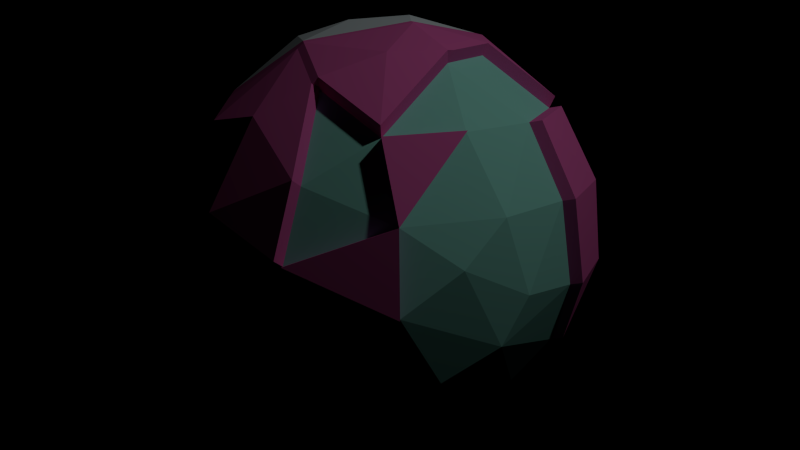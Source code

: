 # Source: 20131116_SketchWorld.blend  (saved by Blender 2.69.0; exported with 4.5.12 LTS)
import bpy
from mathutils import Matrix  # noqa: F401  (used for matrix-valued properties, if any)

bpy.ops.wm.read_factory_settings(use_empty=True)
scene = bpy.context.scene
scene.name = 'Scene'

# ---- collections
col_collection_1 = bpy.data.collections.new('Collection 1'); scene.collection.children.link(col_collection_1)

# ---- materials (node trees are filled in below, after node groups)
mat_x = bpy.data.materials.new('マテリアル')
mat_x.alpha_threshold = 0.0
mat_x.use_transparent_shadow = False
mat_x.diffuse_color = (0.3135, 0.8, 0.6763, 1.0)
mat_x.roughness = 0.5
mat_x.specular_intensity = 1.0
mat_x.line_color = (0.0, 0.0, 0.0, 0.7349)
mat_001 = bpy.data.materials.new('マテリアル.001')
mat_001.alpha_threshold = 0.0
mat_001.use_transparent_shadow = False
mat_001.diffuse_color = (0.8, 0.1462, 0.4539, 1.0)
mat_001.roughness = 0.5
mat_001.specular_intensity = 1.0
mat_001.line_color = (0.0, 0.0, 0.0, 0.8193)
mat_002 = bpy.data.materials.new('マテリアル.002')
mat_002.alpha_threshold = 0.0
mat_002.use_transparent_shadow = False
mat_002.diffuse_color = (0.6807, 0.7795, 0.8, 1.0)
mat_002.roughness = 0.5
mat_002.line_color = (0.0, 0.0, 0.0, 1.0)

# ---- material node trees

# ---- world
world_world = bpy.data.worlds.new('World'); scene.world = world_world
world_world.color = (0.0, 0.0, 0.0)
world_world.use_sun_shadow = False
world_world.sun_shadow_jitter_overblur = 0.0
world_world.cycles.sampling_method = 'MANUAL'
world_world.cycles.sample_map_resolution = 256

# ---- cameras
cam_camera = bpy.data.cameras.new('Camera')
cam_camera.clip_end = 100.0
cam_camera.lens = 35.0
cam_camera.sensor_width = 32.0
cam_camera.sensor_height = 18.0
cam_camera.ortho_scale = 7.314
cam_camera.dof.focus_distance = 0.0
cam_camera.dof.aperture_fstop = 128.0

# ---- lights
light_lamp = bpy.data.lights.new('Lamp', 'POINT')
light_lamp.transmission_factor = 0.0
light_lamp.cutoff_distance = 30.0
light_lamp.energy = 100.0
light_lamp.shadow_buffer_clip_start = 1.001
light_lamp.shadow_soft_size = 0.1
light_lamp.shadow_maximum_resolution = 0.006
light_lamp.use_absolute_resolution = True
light_lamp.cycles.use_multiple_importance_sampling = False

# ---- meshes
me_x = bpy.data.meshes.new('球')
me_x.from_pydata([(-0.6451, -0.1094, 0.7679), (-0.9038, 0.07371, 0.4378), (-0.998, 0.09829, 0.09897), (-0.7841, 0.07722, -0.6282), (-0.9655, 0.09509, -0.2774), (-0.06133, -1.033, 0.2586), (-0.7443, 0.2301, 0.639), (-0.8894, 0.4523, 0.1981), (0.008827, -0.8231, 0.6773), (-0.8508, 0.4567, -0.2931), (-0.6851, 0.3709, -0.639), (-0.4852, 0.2659, -0.8408), (-0.489, 0.2679, 0.839), (-0.5755, 0.5785, 0.6067), (-0.5957, 0.8189, 0.05966), (-0.5865, 0.6599, -0.4873), (-0.3414, 0.5558, -0.7699), (-0.4537, 0.8524, 0.2931), (-0.5343, 0.8087, -0.2936), (-0.1563, 0.2343, -0.9717), (-0.2096, 0.7505, 0.6387), (-0.21, 0.9844, -0.1089), (-0.2288, 0.8473, -0.4946), (-0.1662, 0.5277, 0.8408), (0.08754, 0.778, 0.6332), (-0.09294, 0.9611, 0.2931), (0.06197, 0.9255, -0.4111), (-0.01962, 0.6306, -0.7859), (0.2656, 0.9814, -0.02812), (0.1627, 0.4344, 0.9004), (0.4176, 0.8372, 0.4057), (0.4107, 0.7838, -0.4819), (0.2371, 0.5885, -0.785), (0.102, 0.3739, -0.9256), (0.3749, 0.6793, 0.6437), (0.4731, 0.8862, 0.09905), (0.6288, 0.7801, -0.1104), (0.6132, 0.4809, 0.6387), (0.5056, 0.4917, -0.7185), (0.6767, 0.5772, -0.4751), (0.4103, 0.2135, 0.8952), (0.8451, 0.5492, -0.104), (0.8472, 0.296, -0.4568), (0.4023, 0.2395, -0.8934), (0.9464, 0.1943, 0.2961), (0.9647, 0.2665, -0.1236), (0.7737, 0.1435, 0.636), (1.003, -0.07435, -0.07429), (0.7645, 0.1079, -0.6506), (0.1069, 0.05174, -0.9994), (0.9487, -0.1826, 0.2961), (0.7382, -0.1971, -0.6554), (0.4723, -0.07907, 0.8906), (0.7443, -0.2301, 0.639), (0.917, -0.3983, 0.09853), (0.9494, -0.184, -0.3078), (0.7922, -0.4043, -0.4751), (0.4565, -0.1021, -0.8981), (0.5657, -0.553, 0.6302), (0.7453, -0.6139, 0.2931), (0.7769, -0.6369, -0.09905), (0.3719, -0.9415, 0.1001), (0.3732, -0.8341, 0.4332), (0.5101, -0.7349, -0.4786), (0.4044, -0.5083, -0.7787), (0.381, -0.9157, -0.2018), (0.2043, -0.5967, 0.7919), (0.4939, -0.1021, 0.9524), (-0.06037, -0.9887, 0.2245), (0.1039, -0.8833, -0.4751), (0.05044, -0.6337, -0.7811), (-0.1014, -0.4496, 0.9032), (-0.3075, -0.9562, 0.09897), (-0.09556, -0.9804, -0.1971), (-0.242, -0.8558, -0.4751), (0.1073, -0.1718, -0.9846), (0.0405, -0.387, -0.9307), (0.2033, -0.6405, 0.8259), (-0.3606, -0.7642, 0.5688), (-0.5016, -0.8687, -0.1128), (-0.2751, -0.5707, -0.7882), (-0.575, -0.5481, 0.626), (-0.6763, -0.6882, 0.2993), (-0.787, -0.6242, -0.09897), (-0.5511, -0.6981, -0.4751), (-0.6196, -0.4464, -0.655), (0.3723, -0.8779, 0.4673), (-0.8683, -0.4652, 0.1971), (0.371, -0.9853, 0.1342), (-0.8331, -0.3398, -0.469), (-0.2881, -0.1187, -0.9621), (-0.8908, -0.25, 0.4182), (-0.9659, -0.2756, -0.09897), (-0.5799, -0.1778, -0.8083), (0.7972, -0.2761, 0.661), (0.6185, -0.5989, 0.6523), (0.7982, -0.6598, 0.3152), (0.8298, -0.6828, -0.07699), (0.4248, -0.9874, 0.1222), (-0.3392, -1.011, 0.1005), (-0.1273, -1.035, -0.1956), (-0.5334, -0.9238, -0.1113), (-0.7081, -0.7432, 0.3009), (-0.8187, -0.6793, -0.09744), (-0.6601, -0.1108, 0.8336), (-0.4024, 0.004675, 0.9937), (-0.2185, 0.2003, 1.032), (-0.504, 0.2665, 0.9046), (-0.1812, 0.5263, 0.9064), (0.1477, 0.433, 0.966), (0.1761, -0.03312, 1.054), (-0.1164, -0.451, 0.9689), (-0.1223, -0.1732, 1.05), (-0.59, -0.5495, 0.6917), (-0.3671, -0.3037, 0.962), (0.006922, 0.1089, 1.065), (-0.1024, -0.4934, 0.9373), (-0.3615, -0.808, 0.6029), (-0.576, -0.5919, 0.6601), (0.2128, -0.05477, 1.051), (0.5873, -0.576, 0.692), (0.3628, -0.3465, 0.9528), (0.2259, -0.6197, 0.8537), (-0.07976, -0.4727, 0.965), (0.1831, 0.4495, 0.9586), (0.6336, 0.496, 0.6969), (0.4308, 0.2286, 0.9534), (0.4927, -0.06401, 0.9489), (0.2116, -0.01668, 1.047), (0.4663, 0.8697, 0.4184), (0.5217, 0.9187, 0.1117), (0.6775, 0.8125, -0.09772), (0.6618, 0.5133, 0.6514), (0.8487, 0.5742, 0.3087), (0.8938, 0.5817, -0.09127), (0.8958, 0.3285, -0.4441), (0.9951, 0.2268, 0.3087), (1.013, 0.2989, -0.111), (0.8223, 0.176, 0.6487)], [(71, 116), (71, 111), (123, 71)], [(0, 12, 6), (93, 11, 90), (4, 2, 7), (11, 3, 10), (3, 4, 9), (67, 121, 120), (6, 13, 7), (9, 18, 15), (10, 9, 15), (11, 10, 16), (9, 7, 14), (11, 16, 19), (14, 13, 17), (12, 23, 13), (16, 15, 22), (13, 20, 17), (117, 116, 118), (17, 25, 21), (16, 27, 19), (8, 116, 117), (20, 24, 25), (22, 21, 26), (27, 22, 26), (26, 21, 28), (24, 23, 29), (32, 26, 31), (24, 34, 30), (33, 27, 32), (31, 28, 36), (36, 41, 39), (34, 37, 30), (86, 8, 5), (49, 33, 43), (38, 31, 39), (35, 30, 129, 130), (130, 133, 131), (44, 45, 137, 136), (38, 39, 42), (38, 48, 43), (36, 35, 130, 131), (42, 41, 134, 135), (40, 52, 46), (45, 47, 55), (49, 43, 57), (48, 42, 55), (44, 50, 47), (57, 48, 51), (46, 53, 50), (47, 54, 55), (51, 55, 56), (54, 50, 59), (54, 59, 60), (58, 52, 67, 120), (57, 51, 64), (55, 60, 56), (53, 58, 95, 94), (64, 56, 63), (60, 61, 65), (60, 65, 63), (75, 57, 76), (66, 122, 77), (64, 63, 69), (86, 77, 8), (76, 64, 70), (65, 73, 69), (78, 68, 5, 117), (61, 68, 73), (68, 72, 73), (81, 78, 117, 118), (70, 80, 76), (70, 69, 74), (61, 62, 86, 88), (73, 79, 74), (72, 68, 78), (80, 74, 84), (83, 79, 101, 103), (79, 83, 84), (77, 116, 8), (90, 80, 93), (83, 82, 87), (81, 0, 91), (83, 92, 89), (87, 82, 91), (92, 87, 91), (49, 90, 19), (8, 117, 5), (49, 75, 90), (88, 86, 5), (89, 4, 3), (92, 91, 2), (92, 2, 4), (29, 23, 108, 109), (1, 0, 6), (11, 93, 3), (0, 81, 113, 104), (9, 4, 7), (19, 90, 11), (1, 6, 7), (10, 3, 9), (2, 1, 7), (6, 12, 13), (14, 7, 13), (16, 10, 15), (18, 9, 14), (125, 124, 126), (20, 13, 23), (21, 18, 14), (22, 15, 18), (27, 16, 22), (14, 17, 21), (22, 18, 21), (17, 20, 25), (19, 27, 33), (24, 20, 23), (25, 24, 30), (28, 25, 30), (21, 25, 28), (32, 27, 26), (24, 29, 34), (31, 26, 28), (35, 28, 30), (49, 19, 33), (38, 32, 31), (36, 28, 35), (33, 32, 43), (31, 36, 39), (37, 29, 124, 125), (30, 37, 132, 129), (37, 34, 29), (43, 32, 38), (45, 42, 135, 137), (46, 44, 136, 138), (46, 37, 40), (48, 38, 42), (39, 41, 42), (41, 36, 131, 134), (57, 43, 48), (37, 46, 138, 132), (29, 109, 124), (42, 45, 55), (45, 44, 47), (44, 46, 50), (75, 49, 57), (51, 48, 55), (46, 52, 53), (47, 50, 54), (53, 52, 58), (64, 51, 56), (55, 54, 60), (50, 53, 59), (56, 60, 63), (126, 124, 128), (57, 64, 76), (59, 58, 62), (61, 59, 62), (60, 59, 96, 97), (66, 58, 120, 122), (58, 66, 62), (126, 128, 127), (70, 64, 69), (63, 65, 69), (62, 66, 77, 86), (65, 61, 73), (69, 73, 74), (80, 70, 74), (111, 123, 119, 110), (82, 83, 103, 102), (116, 111, 123), (90, 75, 76), (82, 72, 78), (90, 76, 80), (74, 79, 84), (78, 81, 82), (85, 80, 84), (73, 72, 99, 100), (68, 61, 88, 5), (80, 85, 93), (84, 83, 89), (85, 84, 89), (93, 85, 89), (92, 83, 87), (81, 118, 113), (82, 81, 91), (12, 0, 104, 107), (23, 12, 107, 108), (89, 92, 4), (2, 91, 1), (93, 89, 3), (1, 91, 0), (94, 95, 96), (97, 96, 98), (58, 59, 96, 95), (61, 60, 97, 98), (59, 53, 94, 96), (59, 61, 98, 96), (99, 102, 101), (100, 99, 101), (103, 101, 102), (72, 82, 102, 99), (79, 73, 100, 101), (105, 106, 107), (106, 109, 108), (106, 115, 109), (109, 115, 110), (111, 110, 112), (111, 114, 113), (110, 115, 112), (105, 112, 106), (112, 115, 106), (104, 105, 107), (107, 106, 108), (114, 111, 112), (113, 114, 104), (114, 112, 105), (114, 105, 104), (121, 123, 122), (67, 119, 121), (120, 121, 122), (123, 121, 119), (116, 118, 113, 111), (123, 116, 77, 122), (40, 37, 125, 126), (52, 40, 126, 127), (128, 110, 119), (67, 127, 128, 119), (52, 127, 67), (133, 136, 134), (109, 110, 128, 124), (134, 137, 135), (132, 138, 133), (133, 130, 129), (129, 132, 133), (131, 133, 134), (134, 136, 137), (133, 138, 136)])
me_x.polygons.foreach_set('material_index', [1, 0, 0, 0, 0, 1, 1, 0, 0, 0, 0, 0, 0, 1, 0, 1, 1, 0, 0, 1, 1, 0, 0, 0, 1, 0, 0, 0, 0, 0, 0, 1, 0, 0, 1, 1, 1, 0, 0, 1, 1, 0, 0, 0, 0, 0, 0, 0, 0, 0, 0, 0, 1, 0, 0, 1, 0, 0, 0, 0, 1, 0, 1, 0, 0, 1, 0, 0, 1, 0, 0, 1, 0, 0, 0, 1, 0, 1, 0, 0, 1, 0, 0, 0, 0, 1, 0, 1, 0, 0, 0, 1, 1, 0, 1, 0, 0, 1, 0, 1, 1, 0, 0, 0, 1, 1, 0, 0, 0, 0, 0, 0, 0, 1, 0, 0, 0, 0, 0, 0, 0, 0, 0, 0, 0, 0, 1, 1, 0, 0, 1, 1, 0, 0, 0, 1, 0, 1, 1, 0, 0, 0, 0, 0, 0, 0, 0, 0, 0, 0, 0, 1, 0, 0, 0, 1, 1, 0, 1, 0, 0, 1, 0, 0, 0, 1, 1, 1, 0, 0, 0, 0, 0, 0, 1, 1, 0, 0, 0, 0, 0, 1, 0, 1, 1, 0, 1, 0, 1, 1, 1, 1, 1, 1, 1, 1, 1, 1, 1, 1, 2, 2, 2, 2, 2, 2, 2, 2, 2, 2, 2, 2, 2, 2, 2, 1, 1, 1, 1, 1, 1, 1, 1, 1, 1, 1, 1, 1, 1, 1, 1, 1, 1, 1, 1])
me_x.materials.append(mat_x)
me_x.materials.append(mat_001)
me_x.materials.append(mat_002)
me_x.use_remesh_preserve_volume = False
me_x.use_remesh_preserve_attributes = False
me_x.use_mirror_vertex_groups = False
me_x.update()

# ---- objects
ob_x = bpy.data.objects.new('球', me_x)
ob_lamp = bpy.data.objects.new('Lamp', light_lamp)
ob_camera = bpy.data.objects.new('Camera', cam_camera)

# ---- transforms, parenting, visibility, modifiers, constraints
ob_x.location = (0.0, 0.0, 0.0)
ob_x.scale = (1.113, 1.113, 1.113)
ob_x.lineart.crease_threshold = 0.0
ob_lamp.location = (3.314, 0.7106, 4.305)
ob_lamp.rotation_euler = (0.6503, 0.05522, 1.866)
ob_lamp.lock_rotations_4d = False
ob_lamp.empty_display_type = 'ARROWS'
ob_lamp.color = (0.0, 0.0, 0.0, 0.0)
ob_lamp.lineart.crease_threshold = 0.0
ob_camera.location = (3.67, -3.198, 1.572)
ob_camera.rotation_euler = (1.257, -1.013e-05, 0.845)
ob_camera.lock_rotations_4d = False
ob_camera.empty_display_type = 'ARROWS'
ob_camera.color = (0.0, 0.0, 0.0, 0.0)
ob_camera.display_type = 'WIRE'
ob_camera.lineart.crease_threshold = 0.0

# ---- collection membership
col_collection_1.objects.link(ob_x)
col_collection_1.objects.link(ob_lamp)
col_collection_1.objects.link(ob_camera)

# ---- scene / render settings (as saved in the file)
scene.camera = ob_camera
scene.frame_start = 1; scene.frame_end = 250; scene.frame_set(1)
scene.render.engine = 'BLENDER_EEVEE_NEXT'
scene.render.image_settings.compression = 90
scene.render.resolution_percentage = 50
scene.render.dither_intensity = 0.0
scene.cycles.use_denoising = False
scene.cycles.samples = 10
scene.cycles.sampling_pattern = 'TABULATED_SOBOL'
scene.cycles.light_sampling_threshold = 0.0
scene.cycles.use_adaptive_sampling = False
scene.cycles.use_light_tree = False
scene.cycles.blur_glossy = 0.0
scene.cycles.volume_bounces = 1
scene.cycles.pixel_filter_type = 'GAUSSIAN'
scene.cycles.sample_clamp_indirect = 0.0
scene.view_settings.view_transform = 'Standard'
bpy.context.view_layer.update()
